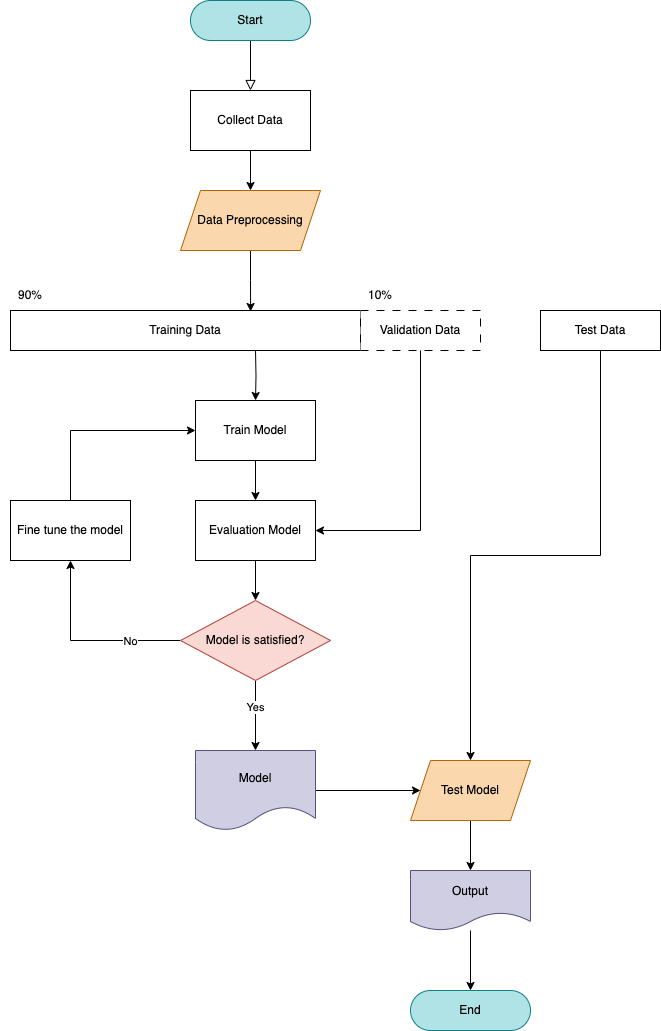

The diagram above was exported from draw.io. Its source (the exported page's mxGraphModel, read from the mxfile embedded in the PNG):
<mxGraphModel dx="1853" dy="676" grid="1" gridSize="10" guides="1" tooltips="1" connect="1" arrows="1" fold="1" page="1" pageScale="1" pageWidth="827" pageHeight="1169" math="0" shadow="0">
  <root>
    <mxCell id="0" />
    <mxCell id="1" parent="0" />
    <mxCell id="YuC_ewme4oe2VVrj7lLZ-1" value="" style="rounded=0;html=1;jettySize=auto;orthogonalLoop=1;fontSize=11;endArrow=block;endFill=0;endSize=8;strokeWidth=1;shadow=0;labelBackgroundColor=none;edgeStyle=orthogonalEdgeStyle;entryX=0.5;entryY=0;entryDx=0;entryDy=0;" parent="1" source="YuC_ewme4oe2VVrj7lLZ-2" target="YuC_ewme4oe2VVrj7lLZ-13" edge="1">
      <mxGeometry relative="1" as="geometry" />
    </mxCell>
    <mxCell id="YuC_ewme4oe2VVrj7lLZ-2" value="Start" style="rounded=1;whiteSpace=wrap;html=1;fontSize=12;glass=0;strokeWidth=1;shadow=0;arcSize=50;fillColor=#b0e3e6;strokeColor=#0e8088;" parent="1" vertex="1">
      <mxGeometry x="160" width="120" height="40" as="geometry" />
    </mxCell>
    <mxCell id="YuC_ewme4oe2VVrj7lLZ-15" style="edgeStyle=orthogonalEdgeStyle;rounded=0;orthogonalLoop=1;jettySize=auto;html=1;exitX=0.5;exitY=1;exitDx=0;exitDy=0;entryX=0.5;entryY=0;entryDx=0;entryDy=0;" parent="1" source="YuC_ewme4oe2VVrj7lLZ-13" target="YuC_ewme4oe2VVrj7lLZ-14" edge="1">
      <mxGeometry relative="1" as="geometry" />
    </mxCell>
    <mxCell id="YuC_ewme4oe2VVrj7lLZ-13" value="Collect Data" style="rounded=1;whiteSpace=wrap;html=1;arcSize=0;" parent="1" vertex="1">
      <mxGeometry x="160" y="90" width="120" height="60" as="geometry" />
    </mxCell>
    <mxCell id="YuC_ewme4oe2VVrj7lLZ-18" style="edgeStyle=orthogonalEdgeStyle;rounded=0;orthogonalLoop=1;jettySize=auto;html=1;exitX=0.5;exitY=1;exitDx=0;exitDy=0;entryX=0.686;entryY=0.025;entryDx=0;entryDy=0;entryPerimeter=0;" parent="1" source="YuC_ewme4oe2VVrj7lLZ-14" target="YuC_ewme4oe2VVrj7lLZ-23" edge="1">
      <mxGeometry relative="1" as="geometry">
        <mxPoint x="220" y="290" as="targetPoint" />
      </mxGeometry>
    </mxCell>
    <mxCell id="YuC_ewme4oe2VVrj7lLZ-14" value="Data Preprocessing" style="shape=parallelogram;perimeter=parallelogramPerimeter;whiteSpace=wrap;html=1;fixedSize=1;fillColor=#fad7ac;strokeColor=#b46504;" parent="1" vertex="1">
      <mxGeometry x="150" y="190" width="140" height="60" as="geometry" />
    </mxCell>
    <mxCell id="YuC_ewme4oe2VVrj7lLZ-25" value="" style="group" parent="1" vertex="1" connectable="0">
      <mxGeometry x="-20" y="310" width="470" height="40" as="geometry" />
    </mxCell>
    <mxCell id="YuC_ewme4oe2VVrj7lLZ-23" value="Training Data" style="rounded=0;whiteSpace=wrap;html=1;" parent="YuC_ewme4oe2VVrj7lLZ-25" vertex="1">
      <mxGeometry width="350" height="40" as="geometry" />
    </mxCell>
    <mxCell id="YuC_ewme4oe2VVrj7lLZ-24" value="Validation Data" style="rounded=0;whiteSpace=wrap;html=1;dashed=1;dashPattern=8 8;" parent="YuC_ewme4oe2VVrj7lLZ-25" vertex="1">
      <mxGeometry x="350" width="120" height="40" as="geometry" />
    </mxCell>
    <mxCell id="YuC_ewme4oe2VVrj7lLZ-29" style="edgeStyle=orthogonalEdgeStyle;rounded=0;orthogonalLoop=1;jettySize=auto;html=1;exitX=0.5;exitY=1;exitDx=0;exitDy=0;entryX=0.5;entryY=0;entryDx=0;entryDy=0;" parent="1" source="YuC_ewme4oe2VVrj7lLZ-26" target="YuC_ewme4oe2VVrj7lLZ-28" edge="1">
      <mxGeometry relative="1" as="geometry" />
    </mxCell>
    <mxCell id="YuC_ewme4oe2VVrj7lLZ-26" value="Train Model" style="rounded=1;whiteSpace=wrap;html=1;arcSize=0;" parent="1" vertex="1">
      <mxGeometry x="165" y="400" width="120" height="60" as="geometry" />
    </mxCell>
    <mxCell id="YuC_ewme4oe2VVrj7lLZ-27" style="edgeStyle=orthogonalEdgeStyle;rounded=0;orthogonalLoop=1;jettySize=auto;html=1;entryX=0.5;entryY=0;entryDx=0;entryDy=0;" parent="1" target="YuC_ewme4oe2VVrj7lLZ-26" edge="1">
      <mxGeometry relative="1" as="geometry">
        <mxPoint x="225" y="350" as="sourcePoint" />
      </mxGeometry>
    </mxCell>
    <mxCell id="YuC_ewme4oe2VVrj7lLZ-38" style="edgeStyle=orthogonalEdgeStyle;rounded=0;orthogonalLoop=1;jettySize=auto;html=1;exitX=0.5;exitY=1;exitDx=0;exitDy=0;entryX=0.5;entryY=0;entryDx=0;entryDy=0;" parent="1" source="YuC_ewme4oe2VVrj7lLZ-28" target="YuC_ewme4oe2VVrj7lLZ-31" edge="1">
      <mxGeometry relative="1" as="geometry" />
    </mxCell>
    <mxCell id="YuC_ewme4oe2VVrj7lLZ-28" value="Evaluation Model" style="rounded=1;whiteSpace=wrap;html=1;arcSize=0;" parent="1" vertex="1">
      <mxGeometry x="165" y="500" width="120" height="60" as="geometry" />
    </mxCell>
    <mxCell id="YuC_ewme4oe2VVrj7lLZ-30" style="edgeStyle=orthogonalEdgeStyle;rounded=0;orthogonalLoop=1;jettySize=auto;html=1;exitX=0.5;exitY=1;exitDx=0;exitDy=0;entryX=1;entryY=0.5;entryDx=0;entryDy=0;" parent="1" source="YuC_ewme4oe2VVrj7lLZ-24" target="YuC_ewme4oe2VVrj7lLZ-28" edge="1">
      <mxGeometry relative="1" as="geometry" />
    </mxCell>
    <mxCell id="YuC_ewme4oe2VVrj7lLZ-33" value="" style="edgeStyle=orthogonalEdgeStyle;rounded=0;orthogonalLoop=1;jettySize=auto;html=1;" parent="1" source="YuC_ewme4oe2VVrj7lLZ-31" target="YuC_ewme4oe2VVrj7lLZ-32" edge="1">
      <mxGeometry relative="1" as="geometry" />
    </mxCell>
    <mxCell id="YuC_ewme4oe2VVrj7lLZ-39" value="Yes" style="edgeLabel;html=1;align=center;verticalAlign=middle;resizable=0;points=[];" parent="YuC_ewme4oe2VVrj7lLZ-33" vertex="1" connectable="0">
      <mxGeometry x="-0.25" y="-1" relative="1" as="geometry">
        <mxPoint as="offset" />
      </mxGeometry>
    </mxCell>
    <mxCell id="YuC_ewme4oe2VVrj7lLZ-36" style="edgeStyle=orthogonalEdgeStyle;rounded=0;orthogonalLoop=1;jettySize=auto;html=1;exitX=0;exitY=0.5;exitDx=0;exitDy=0;entryX=0.5;entryY=1;entryDx=0;entryDy=0;" parent="1" source="YuC_ewme4oe2VVrj7lLZ-31" target="YuC_ewme4oe2VVrj7lLZ-35" edge="1">
      <mxGeometry relative="1" as="geometry" />
    </mxCell>
    <mxCell id="YuC_ewme4oe2VVrj7lLZ-40" value="No" style="edgeLabel;html=1;align=center;verticalAlign=middle;resizable=0;points=[];" parent="YuC_ewme4oe2VVrj7lLZ-36" vertex="1" connectable="0">
      <mxGeometry x="-0.4632" relative="1" as="geometry">
        <mxPoint as="offset" />
      </mxGeometry>
    </mxCell>
    <mxCell id="YuC_ewme4oe2VVrj7lLZ-31" value="Model is satisfied?" style="rhombus;whiteSpace=wrap;html=1;fillColor=#fad9d5;strokeColor=#ae4132;" parent="1" vertex="1">
      <mxGeometry x="150" y="600" width="150" height="80" as="geometry" />
    </mxCell>
    <mxCell id="YuC_ewme4oe2VVrj7lLZ-43" style="edgeStyle=orthogonalEdgeStyle;rounded=0;orthogonalLoop=1;jettySize=auto;html=1;exitX=1;exitY=0.5;exitDx=0;exitDy=0;entryX=0;entryY=0.5;entryDx=0;entryDy=0;" parent="1" source="YuC_ewme4oe2VVrj7lLZ-32" target="YuC_ewme4oe2VVrj7lLZ-42" edge="1">
      <mxGeometry relative="1" as="geometry" />
    </mxCell>
    <mxCell id="YuC_ewme4oe2VVrj7lLZ-32" value="Model" style="shape=document;whiteSpace=wrap;html=1;boundedLbl=1;fillColor=#d0cee2;strokeColor=#56517e;" parent="1" vertex="1">
      <mxGeometry x="165" y="750" width="120" height="80" as="geometry" />
    </mxCell>
    <mxCell id="YuC_ewme4oe2VVrj7lLZ-37" style="edgeStyle=orthogonalEdgeStyle;rounded=0;orthogonalLoop=1;jettySize=auto;html=1;entryX=0;entryY=0.5;entryDx=0;entryDy=0;" parent="1" source="YuC_ewme4oe2VVrj7lLZ-35" target="YuC_ewme4oe2VVrj7lLZ-26" edge="1">
      <mxGeometry relative="1" as="geometry">
        <Array as="points">
          <mxPoint x="40" y="430" />
        </Array>
      </mxGeometry>
    </mxCell>
    <mxCell id="YuC_ewme4oe2VVrj7lLZ-35" value="Fine tune the model" style="rounded=1;whiteSpace=wrap;html=1;arcSize=0;" parent="1" vertex="1">
      <mxGeometry x="-20" y="500" width="120" height="60" as="geometry" />
    </mxCell>
    <mxCell id="YuC_ewme4oe2VVrj7lLZ-44" style="edgeStyle=orthogonalEdgeStyle;rounded=0;orthogonalLoop=1;jettySize=auto;html=1;exitX=0.5;exitY=1;exitDx=0;exitDy=0;entryX=0.5;entryY=0;entryDx=0;entryDy=0;" parent="1" source="YuC_ewme4oe2VVrj7lLZ-41" target="YuC_ewme4oe2VVrj7lLZ-42" edge="1">
      <mxGeometry relative="1" as="geometry" />
    </mxCell>
    <mxCell id="YuC_ewme4oe2VVrj7lLZ-41" value="Test Data" style="rounded=0;whiteSpace=wrap;html=1;" parent="1" vertex="1">
      <mxGeometry x="510" y="310" width="120" height="40" as="geometry" />
    </mxCell>
    <mxCell id="YuC_ewme4oe2VVrj7lLZ-46" style="edgeStyle=orthogonalEdgeStyle;rounded=0;orthogonalLoop=1;jettySize=auto;html=1;exitX=0.5;exitY=1;exitDx=0;exitDy=0;entryX=0.5;entryY=0;entryDx=0;entryDy=0;" parent="1" source="YuC_ewme4oe2VVrj7lLZ-42" target="YuC_ewme4oe2VVrj7lLZ-45" edge="1">
      <mxGeometry relative="1" as="geometry" />
    </mxCell>
    <mxCell id="YuC_ewme4oe2VVrj7lLZ-42" value="Test Model" style="shape=parallelogram;perimeter=parallelogramPerimeter;whiteSpace=wrap;html=1;fixedSize=1;fillColor=#fad7ac;strokeColor=#b46504;" parent="1" vertex="1">
      <mxGeometry x="380" y="760" width="120" height="60" as="geometry" />
    </mxCell>
    <mxCell id="YuC_ewme4oe2VVrj7lLZ-48" style="edgeStyle=orthogonalEdgeStyle;rounded=0;orthogonalLoop=1;jettySize=auto;html=1;entryX=0.5;entryY=0;entryDx=0;entryDy=0;" parent="1" source="YuC_ewme4oe2VVrj7lLZ-45" target="YuC_ewme4oe2VVrj7lLZ-47" edge="1">
      <mxGeometry relative="1" as="geometry" />
    </mxCell>
    <mxCell id="YuC_ewme4oe2VVrj7lLZ-45" value="Output" style="shape=document;whiteSpace=wrap;html=1;boundedLbl=1;fillColor=#d0cee2;strokeColor=#56517e;" parent="1" vertex="1">
      <mxGeometry x="380" y="870" width="120" height="60" as="geometry" />
    </mxCell>
    <mxCell id="YuC_ewme4oe2VVrj7lLZ-47" value="End" style="rounded=1;whiteSpace=wrap;html=1;arcSize=50;fillColor=#b0e3e6;strokeColor=#0e8088;" parent="1" vertex="1">
      <mxGeometry x="380" y="990" width="120" height="40" as="geometry" />
    </mxCell>
    <mxCell id="YuC_ewme4oe2VVrj7lLZ-49" value="90%" style="text;html=1;strokeColor=none;fillColor=none;align=center;verticalAlign=middle;whiteSpace=wrap;rounded=0;" parent="1" vertex="1">
      <mxGeometry x="-30" y="280" width="60" height="30" as="geometry" />
    </mxCell>
    <mxCell id="YuC_ewme4oe2VVrj7lLZ-50" value="10%" style="text;html=1;strokeColor=none;fillColor=none;align=center;verticalAlign=middle;whiteSpace=wrap;rounded=0;" parent="1" vertex="1">
      <mxGeometry x="320" y="280" width="60" height="30" as="geometry" />
    </mxCell>
  </root>
</mxGraphModel>